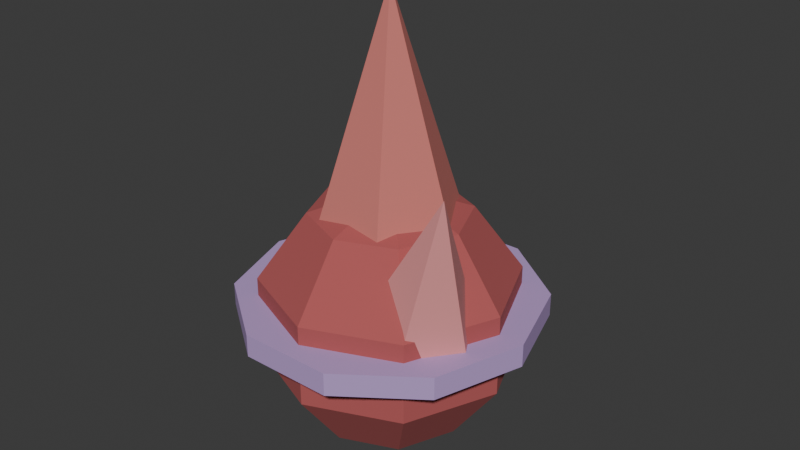 # Source: pyro_umb_item.blend  (saved by Blender 5.1.29; exported with 4.5.12 LTS)
import bpy
from mathutils import Matrix  # noqa: F401  (used for matrix-valued properties, if any)

bpy.ops.wm.read_factory_settings(use_empty=True)
scene = bpy.context.scene
scene.name = 'Scene'

# ---- collections
col_collection = bpy.data.collections.new('Collection'); scene.collection.children.link(col_collection)

# ---- materials (node trees are filled in below, after node groups)
mat_spheremat = bpy.data.materials.new('SphereMat')
mat_spheremat.diffuse_color = (0.4392, 0.09412, 0.09412, 1.0)
mat_conemat = bpy.data.materials.new('ConeMat')
mat_conemat.diffuse_color = (0.6275, 0.1882, 0.1647, 1.0)
mat_conemat_001 = bpy.data.materials.new('ConeMat.001')
mat_conemat_001.diffuse_color = (0.8314, 0.3137, 0.3137, 1.0)
mat_cylindermat = bpy.data.materials.new('CylinderMat')
mat_cylindermat.diffuse_color = (0.4824, 0.3216, 0.6392, 1.0)

# ---- material node trees
mat_spheremat.use_nodes = True; mat_spheremat.node_tree.nodes.clear()
_N = mat_spheremat.node_tree.nodes; _L = mat_spheremat.node_tree.links
n0 = _N.new('ShaderNodeBsdfPrincipled'); n0.name = 'Principled BSDF'; n0.location = (-200, 100)
n0.inputs[0].default_value = (0.4392, 0.09412, 0.09412, 1.0)
n0.inputs[2].default_value = 1.0
n1 = _N.new('ShaderNodeOutputMaterial'); n1.name = 'Material Output'; n1.location = (200, 100)
_L.new(n0.outputs[0], n1.inputs[0])
n1.is_active_output = True
mat_conemat.use_nodes = True; mat_conemat.node_tree.nodes.clear()
_N = mat_conemat.node_tree.nodes; _L = mat_conemat.node_tree.links
n0 = _N.new('ShaderNodeBsdfPrincipled'); n0.name = 'Principled BSDF'; n0.location = (-200, 100)
n0.inputs[0].default_value = (0.6275, 0.1882, 0.1647, 1.0)
n0.inputs[2].default_value = 1.0
n1 = _N.new('ShaderNodeOutputMaterial'); n1.name = 'Material Output'; n1.location = (200, 100)
_L.new(n0.outputs[0], n1.inputs[0])
n1.is_active_output = True
mat_conemat_001.use_nodes = True; mat_conemat_001.node_tree.nodes.clear()
_N = mat_conemat_001.node_tree.nodes; _L = mat_conemat_001.node_tree.links
n0 = _N.new('ShaderNodeBsdfPrincipled'); n0.name = 'Principled BSDF'; n0.location = (-200, 100)
n0.inputs[0].default_value = (0.8314, 0.3137, 0.3137, 1.0)
n0.inputs[2].default_value = 1.0
n1 = _N.new('ShaderNodeOutputMaterial'); n1.name = 'Material Output'; n1.location = (200, 100)
_L.new(n0.outputs[0], n1.inputs[0])
n1.is_active_output = True
mat_cylindermat.use_nodes = True; mat_cylindermat.node_tree.nodes.clear()
_N = mat_cylindermat.node_tree.nodes; _L = mat_cylindermat.node_tree.links
n0 = _N.new('ShaderNodeBsdfPrincipled'); n0.name = 'Principled BSDF'; n0.location = (-200, 100)
n0.inputs[0].default_value = (0.4824, 0.3216, 0.6392, 1.0)
n0.inputs[2].default_value = 1.0
n1 = _N.new('ShaderNodeOutputMaterial'); n1.name = 'Material Output'; n1.location = (200, 100)
_L.new(n0.outputs[0], n1.inputs[0])
n1.is_active_output = True

# ---- world
world_world = bpy.data.worlds.new('World'); scene.world = world_world
world_world.use_nodes = True; world_world.node_tree.nodes.clear()
_N = world_world.node_tree.nodes; _L = world_world.node_tree.links
n0 = _N.new('ShaderNodeOutputWorld'); n0.name = 'World Output'; n0.location = (200, 100)
n1 = _N.new('ShaderNodeBackground'); n1.name = 'Background'; n1.location = (-200, 100)
n1.inputs[0].default_value = (0.05088, 0.05088, 0.05088, 1.0)
_L.new(n1.outputs[0], n0.inputs[0])
n0.is_active_output = True
world_world.color = (0.05088, 0.05088, 0.05088)
world_world.sun_shadow_jitter_overblur = 0.0

# ---- meshes
me_sphere = bpy.data.meshes.new('Sphere')
me_sphere.from_pydata([(0.0, 0.0, -0.07), (0.0, 0.0, 0.07), (0.04114, 0.0, 0.05663), (0.02909, 0.02909, 0.05663), (2.519e-18, 0.04114, 0.05663), (-0.02909, 0.02909, 0.05663), (-0.04114, 5.039e-18, 0.05663), (-0.02909, -0.02909, 0.05663), (-7.558e-18, -0.04114, 0.05663), (0.02909, -0.02909, 0.05663), (0.06657, 0.0, 0.02163), (0.04707, 0.04707, 0.02163), (4.076e-18, 0.06657, 0.02163), (-0.04707, 0.04707, 0.02163), (-0.06657, 8.153e-18, 0.02163), (-0.04707, -0.04707, 0.02163), (-1.223e-17, -0.06657, 0.02163), (0.04707, -0.04707, 0.02163), (0.06657, 0.0, -0.02163), (0.04707, 0.04707, -0.02163), (4.076e-18, 0.06657, -0.02163), (-0.04707, 0.04707, -0.02163), (-0.06657, 8.153e-18, -0.02163), (-0.04707, -0.04707, -0.02163), (-1.223e-17, -0.06657, -0.02163), (0.04707, -0.04707, -0.02163), (0.04114, 0.0, -0.05663), (0.02909, 0.02909, -0.05663), (2.519e-18, 0.04114, -0.05663), (-0.02909, 0.02909, -0.05663), (-0.04114, 5.039e-18, -0.05663), (-0.02909, -0.02909, -0.05663), (-7.558e-18, -0.04114, -0.05663), (0.02909, -0.02909, -0.05663)], [], [(1, 2, 3), (1, 3, 4), (1, 4, 5), (1, 5, 6), (1, 6, 7), (1, 7, 8), (1, 8, 9), (1, 9, 2), (2, 10, 11, 3), (3, 11, 12, 4), (4, 12, 13, 5), (5, 13, 14, 6), (6, 14, 15, 7), (7, 15, 16, 8), (8, 16, 17, 9), (9, 17, 10, 2), (10, 18, 19, 11), (11, 19, 20, 12), (12, 20, 21, 13), (13, 21, 22, 14), (14, 22, 23, 15), (15, 23, 24, 16), (16, 24, 25, 17), (17, 25, 18, 10), (18, 26, 27, 19), (19, 27, 28, 20), (20, 28, 29, 21), (21, 29, 30, 22), (22, 30, 31, 23), (23, 31, 32, 24), (24, 32, 33, 25), (25, 33, 26, 18), (26, 0, 27), (27, 0, 28), (28, 0, 29), (29, 0, 30), (30, 0, 31), (31, 0, 32), (32, 0, 33), (33, 0, 26)])
me_sphere.materials.append(mat_spheremat)
me_sphere.update()
me_cone = bpy.data.meshes.new('Cone')
me_cone.from_pydata([(0.045, 0.0, 0.0), (0.0225, 0.03897, 0.0), (-0.0225, 0.03897, 0.0), (-0.045, 5.511e-18, 0.0), (-0.0225, -0.03897, 0.0), (0.0225, -0.03897, 0.0), (0.0, 0.0, 0.14)], [], [(5, 4, 3, 2, 1, 0), (0, 1, 6), (1, 2, 6), (2, 3, 6), (3, 4, 6), (4, 5, 6), (5, 0, 6)])
_uv = me_cone.uv_layers.new(name='UVMap')
_uv.uv.foreach_set('vector', [0.6607, 0.2216, 0.3393, 0.2216, 0.1786, 0.5, 0.3393, 0.7784, 0.6607, 0.7784, 0.8214, 0.5, 0.0, 0.0, 0.3366, 0.0, 0.1683, 1.0, 0.3366, 0.0, 0.6732, 0.0, 0.5049, 1.0, 0.6732, 0.0, 1.01, 0.0, 0.8415, 1.0, 1.01, 0.0, 1.346, 0.0, 1.178, 1.0, 1.346, 0.0, 1.683, 0.0, 1.515, 1.0, 1.683, 0.0, 2.02, 0.0, 1.851, 1.0])
me_cone.materials.append(mat_conemat)
me_cone.update()
me_cone_001 = bpy.data.meshes.new('Cone.001')
me_cone_001.from_pydata([(0.03, 0.0, 0.0), (0.009271, 0.02853, 0.0), (-0.02427, 0.01763, 0.0), (-0.02427, -0.01763, 0.0), (0.009271, -0.02853, 0.0), (0.0, 0.0, 0.09)], [], [(4, 3, 2, 1, 0), (0, 1, 5), (1, 2, 5), (2, 3, 5), (3, 4, 5), (4, 0, 5)])
_uv = me_cone_001.uv_layers.new(name='UVMap')
_uv.uv.foreach_set('vector', [0.603, 0.183, 0.2303, 0.3041, 0.2303, 0.6959, 0.603, 0.817, 0.8333, 0.5, 0.0, 0.0, 0.4189, 0.0, 0.2094, 1.0, 0.4189, 0.0, 0.8378, 0.0, 0.6283, 1.0, 0.8378, 0.0, 1.257, 0.0, 1.047, 1.0, 1.257, 0.0, 1.676, 0.0, 1.466, 1.0, 1.676, 0.0, 2.094, 0.0, 1.885, 1.0])
me_cone_001.materials.append(mat_conemat_001)
me_cone_001.update()
me_cylinder = bpy.data.meshes.new('Cylinder')
me_cylinder.from_pydata([(0.08, 0.0, 0.0), (0.08, 0.0, 0.012), (0.06472, 0.04702, 0.0), (0.06472, 0.04702, 0.012), (0.02472, 0.07608, 0.0), (0.02472, 0.07608, 0.012), (-0.02472, 0.07608, 0.0), (-0.02472, 0.07608, 0.012), (-0.06472, 0.04702, 0.0), (-0.06472, 0.04702, 0.012), (-0.08, 9.797e-18, 0.0), (-0.08, 9.797e-18, 0.012), (-0.06472, -0.04702, 0.0), (-0.06472, -0.04702, 0.012), (-0.02472, -0.07608, 0.0), (-0.02472, -0.07608, 0.012), (0.02472, -0.07608, 0.0), (0.02472, -0.07608, 0.012), (0.06472, -0.04702, 0.0), (0.06472, -0.04702, 0.012)], [], [(18, 16, 14, 12, 10, 8, 6, 4, 2, 0), (0, 2, 3, 1), (2, 4, 5, 3), (4, 6, 7, 5), (6, 8, 9, 7), (8, 10, 11, 9), (10, 12, 13, 11), (12, 14, 15, 13), (14, 16, 17, 15), (16, 18, 19, 17), (18, 0, 1, 19), (1, 3, 5, 7, 9, 11, 13, 15, 17, 19)])
_uv = me_cylinder.uv_layers.new(name='UVMap')
_uv.uv.foreach_set('vector', [0.9045, 0.2061, 0.6545, 0.02447, 0.3455, 0.02447, 0.09549, 0.2061, 1.118e-08, 0.5, 0.09549, 0.7939, 0.3455, 0.9755, 0.6545, 0.9755, 0.9045, 0.7939, 1.0, 0.5, 0.0, 0.0, 0.3142, 0.0, 0.3142, 0.075, 0.0, 0.075, 0.3142, 0.0, 0.6283, 0.0, 0.6283, 0.075, 0.3142, 0.075, 0.6283, 0.0, 0.9425, 0.0, 0.9425, 0.075, 0.6283, 0.075, 0.9425, 0.0, 1.257, 0.0, 1.257, 0.075, 0.9425, 0.075, 1.257, 0.0, 1.571, 0.0, 1.571, 0.075, 1.257, 0.075, 1.571, 0.0, 1.885, 0.0, 1.885, 0.075, 1.571, 0.075, 1.885, 0.0, 2.199, 0.0, 2.199, 0.075, 1.885, 0.075, 2.199, 0.0, 2.513, 0.0, 2.513, 0.075, 2.199, 0.075, 2.513, 0.0, 2.827, 0.0, 2.827, 0.075, 2.513, 0.075, 2.827, 0.0, 3.142, 0.0, 3.142, 0.075, 2.827, 0.075, 1.0, 0.5, 0.9045, 0.7939, 0.6545, 0.9755, 0.3455, 0.9755, 0.09549, 0.7939, 1.118e-08, 0.5, 0.09549, 0.2061, 0.3455, 0.02447, 0.6545, 0.02447, 0.9045, 0.2061])
me_cylinder.materials.append(mat_cylindermat)
me_cylinder.update()

# ---- objects
ob_pyroumb = bpy.data.objects.new('PyroUmb', None)
ob_darkcore = bpy.data.objects.new('DarkCore', me_sphere)
ob_crimsonflame = bpy.data.objects.new('CrimsonFlame', me_cone)
ob_flamewisp = bpy.data.objects.new('FlameWisp', me_cone_001)
ob_shadowring = bpy.data.objects.new('ShadowRing', me_cylinder)

# ---- transforms, parenting, visibility, modifiers, constraints
ob_pyroumb.location = (0.0, 0.0, 0.0)
ob_pyroumb.empty_display_size = 0.1
ob_darkcore.parent = ob_pyroumb
ob_darkcore.location = (0.0, 0.0, 0.07)
ob_crimsonflame.parent = ob_pyroumb
ob_crimsonflame.location = (0.0, 0.0, 0.1)
ob_flamewisp.parent = ob_pyroumb
ob_flamewisp.location = (0.035, -0.02, 0.08)
ob_flamewisp.rotation_euler = (0.2, 0.3, 0.0)
ob_shadowring.parent = ob_pyroumb
ob_shadowring.location = (0.0, 0.0, 0.07)

# ---- collection membership
scene.collection.objects.link(ob_pyroumb)
scene.collection.objects.link(ob_darkcore)
scene.collection.objects.link(ob_crimsonflame)
scene.collection.objects.link(ob_flamewisp)
scene.collection.objects.link(ob_shadowring)

# ---- scene / render settings (as saved in the file)
scene.frame_start = 1; scene.frame_end = 250; scene.frame_set(1)
scene.render.engine = 'BLENDER_EEVEE_NEXT'
scene.render.bake_bias = 0.0
scene.render.bake_samples = 0
scene.cycles.sampling_pattern = 'TABULATED_SOBOL'
scene.eevee.use_volume_custom_range = False
bpy.context.view_layer.update()

# ---- added for rendering (the .blend has no active camera and no usable light): camera, sun
cam_auto = bpy.data.cameras.new('AutoCamera')
cam_auto.lens = 50.0
cam_auto.sensor_width = 36.0
cam_auto.clip_end = 1000.0
ob_auto_camera = bpy.data.objects.new('AutoCamera', cam_auto)
scene.collection.objects.link(ob_auto_camera)
ob_auto_camera.location = (0.31275, -0.368459, 0.365639)
ob_auto_camera.rotation_euler = (1.09748, -7.21219e-08, 0.694738)
scene.camera = ob_auto_camera
light_auto_sun = bpy.data.lights.new('AutoSun', 'SUN')
light_auto_sun.energy = 3.0
light_auto_sun.angle = 0.0523599
ob_auto_sun = bpy.data.objects.new('AutoSun', light_auto_sun)
scene.collection.objects.link(ob_auto_sun)
ob_auto_sun.rotation_euler = (0.872665, 0.174533, 0.523599)
bpy.context.view_layer.update()
